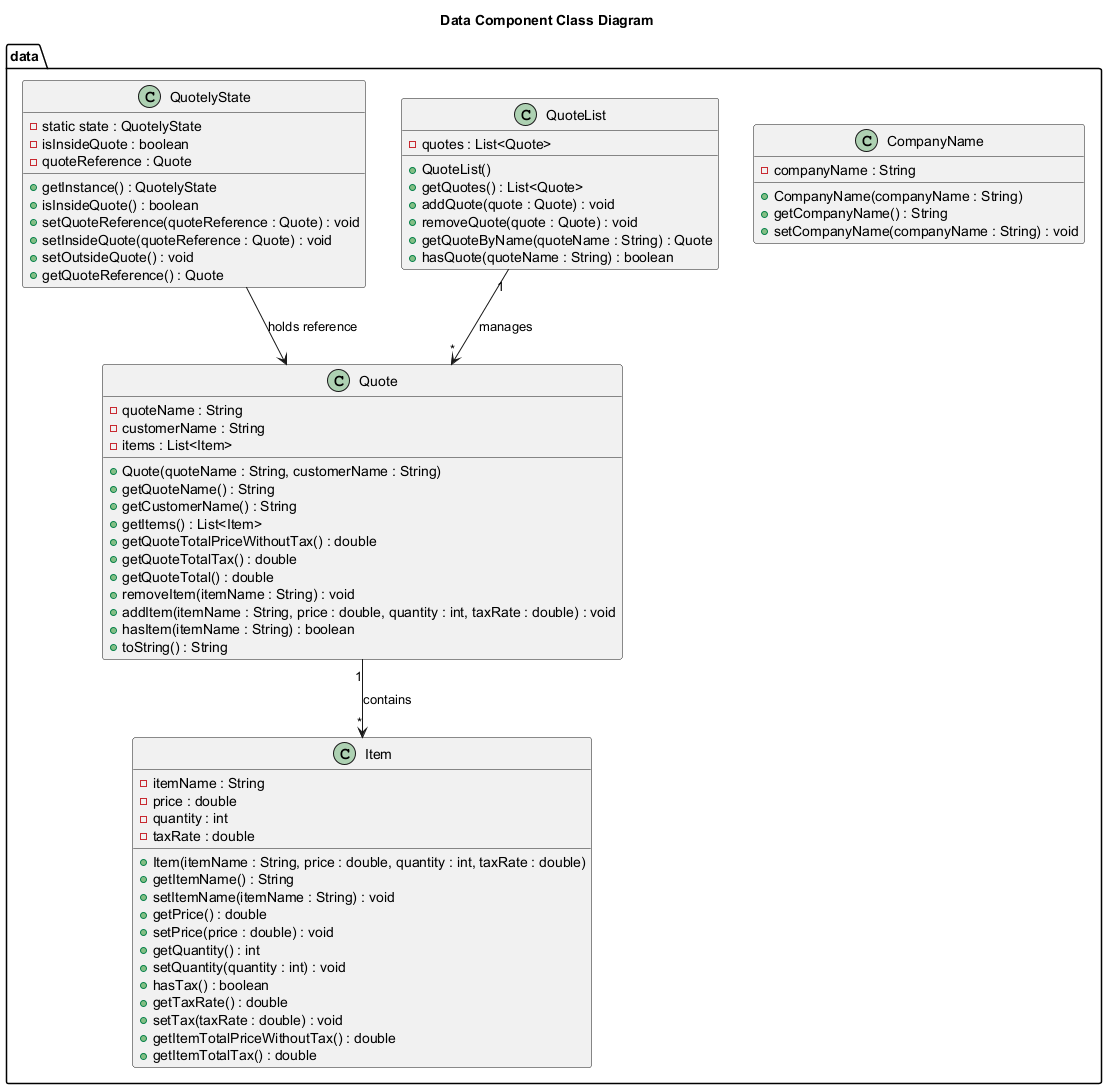

The diagram above was rendered by PlantUML. Its source (embedded in the PNG):
@startuml
title Data Component Class Diagram

package "data" {
  class CompanyName {
    - companyName : String
    + CompanyName(companyName : String)
    + getCompanyName() : String
    + setCompanyName(companyName : String) : void
  }

  class Item {
    - itemName : String
    - price : double
    - quantity : int
    - taxRate : double
    + Item(itemName : String, price : double, quantity : int, taxRate : double)
    + getItemName() : String
    + setItemName(itemName : String) : void
    + getPrice() : double
    + setPrice(price : double) : void
    + getQuantity() : int
    + setQuantity(quantity : int) : void
    + hasTax() : boolean
    + getTaxRate() : double
    + setTax(taxRate : double) : void
    + getItemTotalPriceWithoutTax() : double
    + getItemTotalTax() : double
  }

  class Quote {
    - quoteName : String
    - customerName : String
    - items : List<Item>
    + Quote(quoteName : String, customerName : String)
    + getQuoteName() : String
    + getCustomerName() : String
    + getItems() : List<Item>
    + getQuoteTotalPriceWithoutTax() : double
    + getQuoteTotalTax() : double
    + getQuoteTotal() : double
    + removeItem(itemName : String) : void
    + addItem(itemName : String, price : double, quantity : int, taxRate : double) : void
    + hasItem(itemName : String) : boolean
    + toString() : String
  }

  class QuoteList {
    - quotes : List<Quote>
    + QuoteList()
    + getQuotes() : List<Quote>
    + addQuote(quote : Quote) : void
    + removeQuote(quote : Quote) : void
    + getQuoteByName(quoteName : String) : Quote
    + hasQuote(quoteName : String) : boolean
  }

  class QuotelyState {
    - static state : QuotelyState
    - isInsideQuote : boolean
    - quoteReference : Quote
    + getInstance() : QuotelyState
    + isInsideQuote() : boolean
    + setQuoteReference(quoteReference : Quote) : void
    + setInsideQuote(quoteReference : Quote) : void
    + setOutsideQuote() : void
    + getQuoteReference() : Quote
  }

  Quote "1" --> "*" Item : contains
  QuoteList "1" --> "*" Quote : manages
  QuotelyState --> Quote : holds reference
}

@enduml